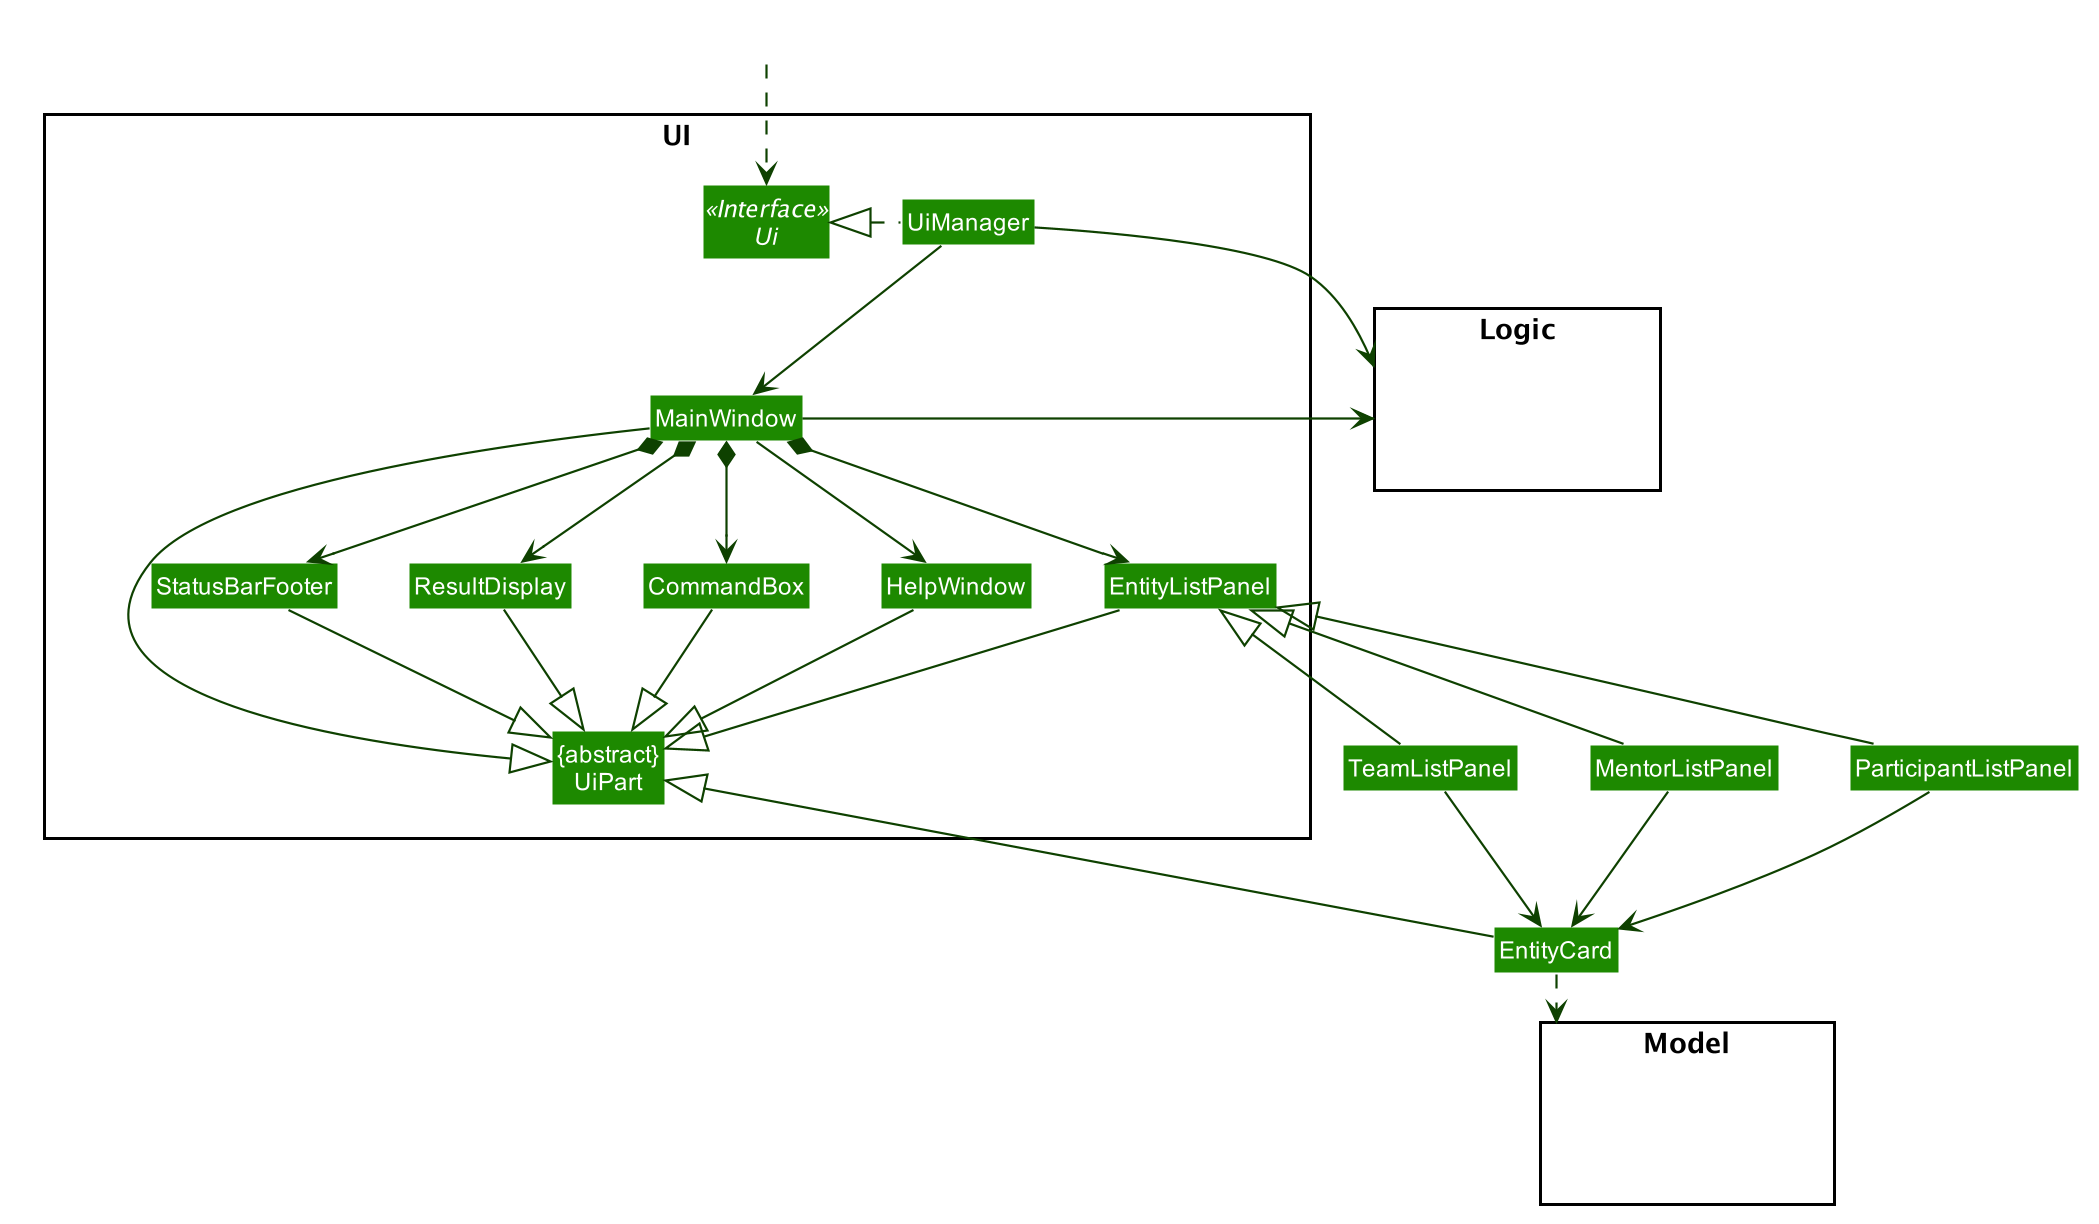

The diagram above was rendered by PlantUML. Its source (embedded in the PNG):
@startuml








skinparam BackgroundColor #FFFFFFF

skinparam Shadowing false

skinparam Class {
    FontColor #FFFFFF
    BorderThickness 1
    BorderColor #FFFFFF
    StereotypeFontColor #FFFFFF
    FontName Arial
}

skinparam Actor {
    BorderColor #000000
    Color #000000
    FontName Arial
}

skinparam Sequence {
    MessageAlign center
    BoxFontSize 15
    BoxPadding 0
    BoxFontColor #FFFFFF
    FontName Arial
}

skinparam Participant {
    FontColor #FFFFFFF
    Padding 20
}

skinparam MinClassWidth 50
skinparam ParticipantPadding 10
skinparam Shadowing false
skinparam DefaultTextAlignment center
skinparam packageStyle Rectangle

hide footbox
hide members
hide circle
skinparam arrowThickness 1.1
skinparam arrowColor #0E4100
skinparam classBackgroundColor #1D8900

package UI <<Rectangle>>{
Interface Ui <<Interface>>
Class "{abstract}\nUiPart" as UiPart
Class UiManager
Class MainWindow
Class EntityListPanel
Class HelpWindow
Class ResultDisplay
Class StatusBarFooter
Class CommandBox
}

package Model <<Rectangle>> {
Class HiddenModel #FFFFFF
}

package Logic <<Rectangle>> {
Class HiddenLogic #FFFFFF
}

Class HiddenOutside #FFFFFF
HiddenOutside ..> Ui

UiManager .left.|> Ui
UiManager -down-> MainWindow
MainWindow --> HelpWindow
MainWindow *-down-> CommandBox
MainWindow *-down-> ResultDisplay
MainWindow *-down-> StatusBarFooter
MainWindow *-down-> EntityListPanel


ParticipantListPanel -up-|> EntityListPanel
TeamListPanel-up-|> EntityListPanel
MentorListPanel-up-|> EntityListPanel

EntityListPanel -right[hidden] StatusBarFooter

ParticipantListPanel -down-> EntityCard
TeamListPanel -down-> EntityCard
MentorListPanel -down-> EntityCard
EntityCard ..> Model
MainWindow -left-|> UiPart

ResultDisplay --|> UiPart
CommandBox --|> UiPart

StatusBarFooter -|> UiPart
HelpWindow -down-|> UiPart
EntityListPanel --|> UiPart
EntityCard-|> UiPart

UiManager -right-> Logic
MainWindow -left-> Logic


HelpWindow -[hidden]left- CommandBox
CommandBox -[hidden]left- ResultDisplay
ResultDisplay -[hidden]left- StatusBarFooter

MainWindow -[hidden]-|> UiPart
@enduml